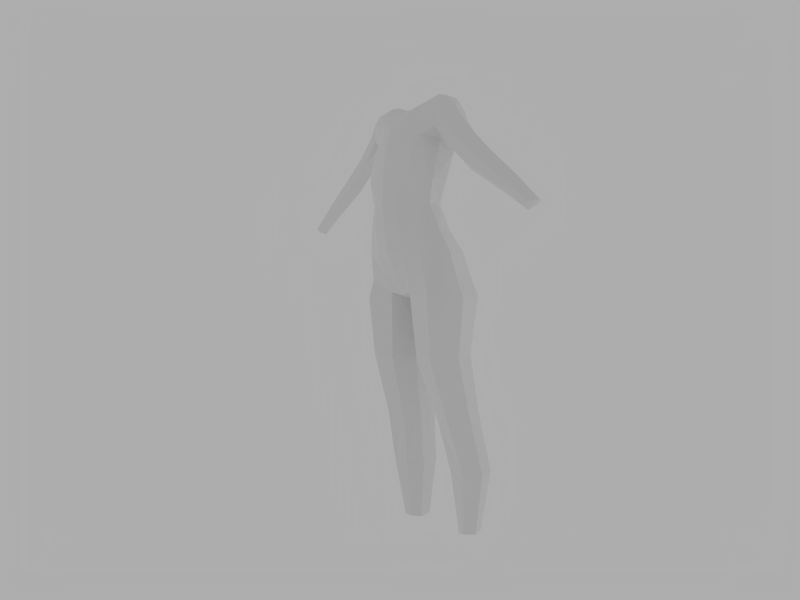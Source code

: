 # Source: female_body_modeling1.blend  (saved by Blender 2.57.1; exported with 4.5.12 LTS)
import bpy
from mathutils import Matrix  # noqa: F401  (used for matrix-valued properties, if any)

bpy.ops.wm.read_factory_settings(use_empty=True)
scene = bpy.context.scene
scene.name = 'Scene'

# ---- collections
col_collection_1 = bpy.data.collections.new('Collection 1'); scene.collection.children.link(col_collection_1)

# ---- world
world_world = bpy.data.worlds.new('World'); scene.world = world_world
world_world.color = (0.42, 0.42, 0.42)
world_world.use_sun_shadow = False
world_world.sun_shadow_jitter_overblur = 0.0
world_world.cycles.sampling_method = 'MANUAL'
world_world.cycles.sample_map_resolution = 256

# ---- cameras
cam_camera = bpy.data.cameras.new('Camera')
cam_camera.clip_end = 100.0
cam_camera.lens = 35.0
cam_camera.ortho_scale = 7.314
cam_camera.dof.focus_distance = 0.0
cam_camera.dof.aperture_fstop = 128.0

# ---- lights
light_hemi_001 = bpy.data.lights.new('Hemi.001', 'SUN')
light_hemi_001.transmission_factor = 0.0
light_hemi_001.angle = 1.571
light_hemi_001.energy = 0.4
light_hemi_001.shadow_buffer_clip_start = 0.5
light_hemi_001.shadow_soft_size = 1.0
light_hemi_001.shadow_cascade_max_distance = 1000.0
light_hemi_001.cycles.use_multiple_importance_sampling = False
light_hemi = bpy.data.lights.new('Hemi', 'SUN')
light_hemi.transmission_factor = 0.0
light_hemi.angle = 1.571
light_hemi.energy = 0.4
light_hemi.shadow_buffer_clip_start = 0.5
light_hemi.shadow_soft_size = 1.0
light_hemi.shadow_cascade_max_distance = 1000.0
light_hemi.cycles.use_multiple_importance_sampling = False
light_lamp = bpy.data.lights.new('Lamp', 'SPOT')
light_lamp.transmission_factor = 0.0
light_lamp.cutoff_distance = 30.0
light_lamp.energy = 150.0
light_lamp.shadow_buffer_clip_start = 1.001
light_lamp.shadow_soft_size = 1.0
light_lamp.shadow_maximum_resolution = 0.006
light_lamp.use_absolute_resolution = True
light_lamp.spot_size = 1.309
light_lamp.cycles.use_multiple_importance_sampling = False

# ---- meshes
me_cube = bpy.data.meshes.new('Cube')
me_cube.from_pydata([(0.0, 0.002436, 0.8734), (0.0, -0.01881, 1.544), (0.1964, -0.01357, 0.954), (0.1538, -0.0523, 1.121), (0.141, -0.06877, 1.283), (0.0, -0.1203, 0.9739), (-7.451e-08, -0.1668, 1.131), (-8.196e-08, -0.1683, 1.305), (0.0, -0.131, 1.484), (0.0, 0.07172, 1.492), (0.0, 0.0201, 1.305), (0.0, 0.02983, 1.125), (0.0, 0.1182, 0.9627), (0.0, -0.09095, 0.9005), (0.2123, -0.0007953, 0.8897), (0.0, 0.1046, 0.8874), (0.09734, -0.02114, 1.569), (0.0, -0.08457, 1.525), (0.0, 0.05278, 1.55), (0.1468, -0.1087, 0.955), (0.1135, -0.1381, 1.121), (0.1104, -0.1435, 1.288), (0.09209, -0.09911, 1.491), (0.1468, 0.09251, 0.9598), (0.1135, 0.0268, 1.121), (0.129, 0.004733, 1.297), (0.1134, 0.05929, 1.497), (0.1826, -0.02971, 1.042), (0.1263, -0.06932, 1.207), (0.1483, -0.04607, 1.393), (-7.451e-08, -0.1552, 1.044), (-7.637e-08, -0.1716, 1.218), (0.0, -0.1554, 1.393), (0.0, 0.05259, 1.384), (0.0, 0.01069, 1.215), (0.0, 0.09521, 1.042), (0.1724, 0.1007, 0.8982), (0.1655, -0.1157, 0.8913), (0.09793, 0.03951, 1.559), (0.09297, -0.07681, 1.538), (0.137, -0.1238, 1.044), (0.09758, -0.1377, 1.211), (0.1068, -0.1307, 1.391), (0.137, 0.06764, 1.044), (0.09782, -0.0003291, 1.211), (0.1436, 0.02483, 1.383), (0.01586, 0.001299, 0.8762), (0.04556, -0.01919, 1.548), (0.06041, -0.1186, 0.9782), (0.06698, -0.1567, 1.13), (0.03979, -0.1596, 1.311), (0.04976, -0.1228, 1.487), (0.05635, 0.07334, 1.495), (0.05622, 0.02205, 1.305), (0.04409, 0.03483, 1.123), (0.04039, 0.1339, 0.9617), (0.05044, -0.09968, 0.9116), (0.03889, 0.1254, 0.8912), (0.04734, -0.0835, 1.528), (0.04963, 0.05156, 1.556), (0.06407, -0.1442, 1.048), (0.05584, -0.1597, 1.231), (0.04272, -0.1467, 1.391), (0.06659, 0.05456, 1.384), (0.04508, 0.006251, 1.213), (0.04096, 0.1011, 1.041), (0.1292, 0.1218, 0.08403), (0.1334, 0.03802, 0.08678), (0.1197, 0.07688, 0.0811), (0.1612, 0.03451, 0.09035), (0.1615, 0.1128, 0.08784), (0.1759, 0.07612, 0.08478), (0.04087, -0.005966, 0.6798), (0.07324, 0.04041, 0.4774), (0.1042, 0.07721, 0.2852), (0.06902, -0.08585, 0.6808), (0.09735, -0.01908, 0.4701), (0.1231, 0.01483, 0.2918), (0.05971, 0.09409, 0.6913), (0.08949, 0.1179, 0.4984), (0.117, 0.1472, 0.2912), (0.1606, 0.07417, 0.6957), (0.1689, 0.102, 0.4982), (0.1918, 0.1333, 0.2961), (0.1556, -0.1004, 0.6914), (0.1653, -0.0351, 0.4748), (0.1899, 0.009615, 0.297), (0.1928, -0.007654, 0.6889), (0.196, 0.03835, 0.4826), (0.2126, 0.07603, 0.2917), (0.1458, -0.04568, 1.425), (0.0, -0.1457, 1.426), (0.0, 0.05407, 1.425), (0.1136, -0.1018, 1.429), (0.1418, 0.04594, 1.419), (0.04308, -0.1372, 1.427), (0.06903, 0.06974, 1.431), (0.2242, 0.01654, 1.467), (0.199, -0.07543, 1.474), (0.2377, -0.02862, 1.488), (0.1562, -0.06447, 1.546), (0.1698, 0.01397, 1.556), (0.1957, 0.02691, 1.512), (0.1744, -0.07502, 1.514), (0.1708, -0.03053, 1.561), (0.2105, -0.0274, 1.521), (0.1608, -0.04044, 1.427), (0.167, -0.0802, 1.454), (0.1834, 0.03005, 1.451), (0.1512, 0.04224, 1.502), (0.1292, -0.08902, 1.499), (0.1285, 0.02564, 1.561), (0.1227, -0.07129, 1.545), (0.1288, -0.02581, 1.573), (0.5753, -0.0331, 1.16), (0.563, -0.08077, 1.156), (0.5586, -0.0544, 1.146), (0.6015, -0.05693, 1.174), (0.5806, -0.08046, 1.168), (0.5939, -0.03747, 1.171), (0.2539, 0.006204, 1.395), (0.3443, -0.01335, 1.318), (0.4657, -0.02453, 1.237), (0.2258, -0.04344, 1.365), (0.3115, -0.04785, 1.294), (0.44, -0.05233, 1.218), (0.2312, -0.08287, 1.385), (0.3228, -0.08424, 1.316), (0.448, -0.08326, 1.235), (0.2898, -0.002441, 1.411), (0.3778, -0.01624, 1.34), (0.4928, -0.02797, 1.255), (0.2638, -0.078, 1.405), (0.3535, -0.08082, 1.335), (0.4731, -0.08132, 1.251), (0.3037, -0.03323, 1.419), (0.391, -0.0432, 1.347), (0.5037, -0.05093, 1.26)], [], [(2, 14, 36, 23), (2, 23, 43, 27), (2, 27, 40, 19), (2, 19, 37, 14), (3, 27, 43, 24), (3, 24, 44, 28), (3, 28, 41, 20), (3, 20, 40, 27), (4, 28, 44, 25), (4, 25, 45, 29), (4, 29, 42, 21), (4, 21, 41, 28), (46, 0, 15, 57), (0, 46, 56, 13), (1, 47, 59, 18), (47, 16, 38, 59), (17, 58, 47, 1), (58, 39, 16, 47), (13, 56, 48, 5), (56, 37, 19, 48), (5, 48, 60, 30), (48, 19, 40, 60), (30, 60, 49, 6), (60, 40, 20, 49), (6, 49, 61, 31), (49, 20, 41, 61), (31, 61, 50, 7), (61, 41, 21, 50), (7, 50, 62, 32), (50, 21, 42, 62), (8, 51, 58, 17), (51, 22, 39, 58), (33, 63, 53, 10), (63, 45, 25, 53), (10, 53, 64, 34), (53, 25, 44, 64), (34, 64, 54, 11), (64, 44, 24, 54), (11, 54, 65, 35), (54, 24, 43, 65), (35, 65, 55, 12), (65, 43, 23, 55), (12, 55, 57, 15), (55, 23, 36, 57), (66, 70, 71, 68), (68, 71, 69, 67), (46, 72, 75, 56), (72, 73, 76, 75), (73, 74, 77, 76), (74, 68, 67, 77), (57, 78, 72, 46), (78, 79, 73, 72), (79, 80, 74, 73), (80, 66, 68, 74), (36, 81, 78, 57), (81, 82, 79, 78), (82, 83, 80, 79), (83, 70, 66, 80), (56, 75, 84, 37), (75, 76, 85, 84), (76, 77, 86, 85), (77, 67, 69, 86), (37, 84, 87, 14), (84, 85, 88, 87), (85, 86, 89, 88), (86, 69, 71, 89), (14, 87, 81, 36), (87, 88, 82, 81), (88, 89, 83, 82), (89, 71, 70, 83), (90, 29, 45, 94), (93, 42, 29, 90), (62, 95, 91, 32), (95, 51, 8, 91), (42, 93, 95, 62), (93, 22, 51, 95), (52, 96, 92, 9), (96, 63, 33, 92), (26, 94, 96, 52), (94, 45, 63, 96), (105, 102, 101, 104), (105, 104, 100, 103), (105, 99, 97, 102), (103, 98, 99, 105), (90, 106, 107, 93), (94, 108, 106, 90), (26, 109, 108, 94), (109, 102, 97, 108), (93, 107, 110, 22), (107, 98, 103, 110), (38, 111, 109, 26), (111, 101, 102, 109), (22, 110, 112, 39), (110, 103, 100, 112), (39, 112, 113, 16), (112, 100, 104, 113), (16, 113, 111, 38), (113, 104, 101, 111), (116, 117, 118, 115), (114, 119, 117, 116), (108, 120, 123, 106), (120, 121, 124, 123), (121, 122, 125, 124), (122, 114, 116, 125), (106, 123, 126, 107), (123, 124, 127, 126), (124, 125, 128, 127), (125, 116, 115, 128), (97, 129, 120, 108), (129, 130, 121, 120), (130, 131, 122, 121), (131, 119, 114, 122), (107, 126, 132, 98), (126, 127, 133, 132), (127, 128, 134, 133), (128, 115, 118, 134), (99, 135, 129, 97), (135, 136, 130, 129), (136, 137, 131, 130), (137, 117, 119, 131), (98, 132, 135, 99), (132, 133, 136, 135), (133, 134, 137, 136), (134, 118, 117, 137), (26, 52, 59, 38), (9, 18, 59, 52)])
me_cube.use_remesh_preserve_volume = False
me_cube.use_remesh_preserve_attributes = False
me_cube.use_mirror_vertex_groups = False
me_cube.update()

# ---- objects
ob_body = bpy.data.objects.new('body', me_cube)
ob_hemi_001 = bpy.data.objects.new('Hemi.001', light_hemi_001)
ob_hemi = bpy.data.objects.new('Hemi', light_hemi)
ob_lamp = bpy.data.objects.new('Lamp', light_lamp)
ob_camera = bpy.data.objects.new('Camera', cam_camera)

# ---- transforms, parenting, visibility, modifiers, constraints
ob_body.location = (0.0, 0.0, 0.0)
ob_body.lineart.crease_threshold = 0.0
_m = ob_body.modifiers.new('Mirror', 'MIRROR')
_m.use_clip = True
ob_hemi_001.location = (0.0, 22.39, 0.0)
ob_hemi_001.rotation_euler = (-1.908, -0.0, 0.0)
ob_hemi_001.lineart.crease_threshold = 0.0
ob_hemi.location = (-29.23, 0.0, 0.0)
ob_hemi.rotation_euler = (-0.0, -1.83, -0.0)
ob_hemi.lineart.crease_threshold = 0.0
ob_lamp.location = (15.55, 1.005, 13.61)
ob_lamp.rotation_euler = (0.8887, -0.01829, 1.681)
ob_lamp.lock_rotations_4d = False
ob_lamp.empty_display_type = 'ARROWS'
ob_lamp.color = (0.0, 0.0, 0.0, 0.0)
ob_lamp.lineart.crease_threshold = 0.0
ob_camera.location = (2.134, -1.701, 0.9189)
ob_camera.rotation_euler = (1.558, 0.01082, 0.9277)
ob_camera.lock_rotations_4d = False
ob_camera.empty_display_type = 'ARROWS'
ob_camera.color = (0.0, 0.0, 0.0, 0.0)
ob_camera.display_type = 'WIRE'
ob_camera.lineart.crease_threshold = 0.0

# ---- collection membership
col_collection_1.objects.link(ob_body)
col_collection_1.objects.link(ob_hemi_001)
col_collection_1.objects.link(ob_hemi)
col_collection_1.objects.link(ob_lamp)
col_collection_1.objects.link(ob_camera)

# ---- scene / render settings (as saved in the file)
scene.camera = ob_camera
scene.frame_start = 1; scene.frame_end = 36; scene.frame_set(1)
scene.render.engine = 'BLENDER_EEVEE_NEXT'
scene.render.image_settings.color_mode = 'RGB'
scene.render.image_settings.compression = 90
scene.render.resolution_x = 640
scene.render.resolution_y = 480
scene.render.fps = 25
scene.render.dither_intensity = 0.0
scene.render.use_compositing = False
scene.render.use_sequencer = False
scene.render.bake_margin = 2
scene.render.bake_bias = 0.0
scene.cycles.use_denoising = False
scene.cycles.samples = 10
scene.cycles.sampling_pattern = 'TABULATED_SOBOL'
scene.cycles.light_sampling_threshold = 0.0
scene.cycles.use_adaptive_sampling = False
scene.cycles.use_light_tree = False
scene.cycles.blur_glossy = 0.0
scene.cycles.volume_bounces = 1
scene.cycles.pixel_filter_type = 'GAUSSIAN'
scene.cycles.sample_clamp_indirect = 0.0
scene.view_settings.view_transform = 'Standard'
bpy.context.view_layer.update()
